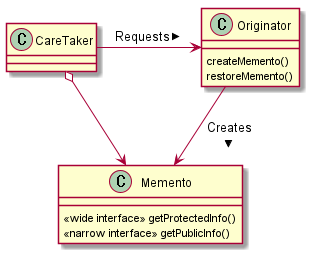

The diagram above was rendered by PlantUML. Its source (embedded in the PNG):
@startuml

class CareTaker {

}

class Originator {
	createMemento()
	restoreMemento()
}

class Memento {
	<<wide interface>> getProtectedInfo()
	<<narrow interface>> getPublicInfo()
}

Originator <-right- CareTaker : < Requests
Memento <-down- Originator : < Creates
Memento <-down-o CareTaker

@enduml